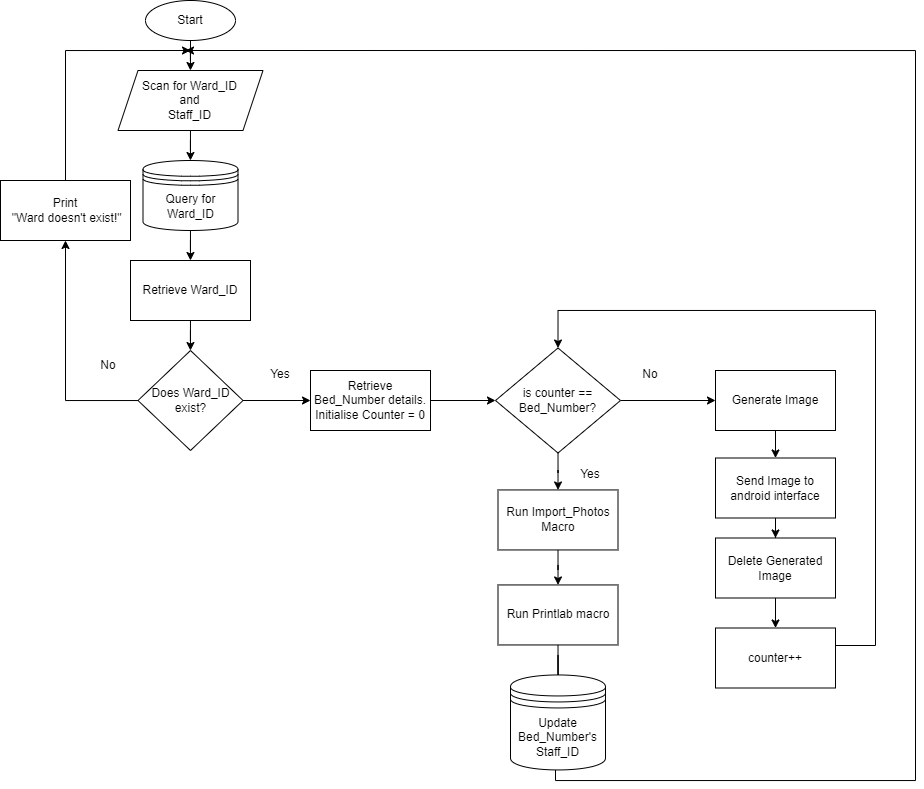

The diagram above was exported from draw.io. Its source (the exported page's mxGraphModel, read from the mxfile embedded in the PNG):
<mxGraphModel dx="1110" dy="527" grid="1" gridSize="10" guides="1" tooltips="1" connect="1" arrows="1" fold="1" page="1" pageScale="1" pageWidth="827" pageHeight="1169" math="0" shadow="0">
  <root>
    <mxCell id="WIyWlLk6GJQsqaUBKTNV-0" />
    <mxCell id="WIyWlLk6GJQsqaUBKTNV-1" parent="WIyWlLk6GJQsqaUBKTNV-0" />
    <mxCell id="UT2wqE0MjBE_wO20anw8-3" value="" style="edgeStyle=orthogonalEdgeStyle;rounded=0;orthogonalLoop=1;jettySize=auto;html=1;" parent="WIyWlLk6GJQsqaUBKTNV-1" source="UT2wqE0MjBE_wO20anw8-0" target="UT2wqE0MjBE_wO20anw8-2" edge="1">
      <mxGeometry relative="1" as="geometry" />
    </mxCell>
    <mxCell id="UT2wqE0MjBE_wO20anw8-0" value="Start" style="ellipse;whiteSpace=wrap;html=1;" parent="WIyWlLk6GJQsqaUBKTNV-1" vertex="1">
      <mxGeometry x="170" y="10" width="90" height="40" as="geometry" />
    </mxCell>
    <mxCell id="UT2wqE0MjBE_wO20anw8-6" value="" style="edgeStyle=orthogonalEdgeStyle;rounded=0;orthogonalLoop=1;jettySize=auto;html=1;" parent="WIyWlLk6GJQsqaUBKTNV-1" source="UT2wqE0MjBE_wO20anw8-2" target="UT2wqE0MjBE_wO20anw8-5" edge="1">
      <mxGeometry relative="1" as="geometry" />
    </mxCell>
    <mxCell id="UT2wqE0MjBE_wO20anw8-2" value="Scan for Ward_ID&lt;br&gt;and&lt;br&gt;Staff_ID" style="shape=parallelogram;perimeter=parallelogramPerimeter;whiteSpace=wrap;html=1;fixedSize=1;" parent="WIyWlLk6GJQsqaUBKTNV-1" vertex="1">
      <mxGeometry x="142.5" y="80" width="145" height="60" as="geometry" />
    </mxCell>
    <mxCell id="UT2wqE0MjBE_wO20anw8-8" value="" style="edgeStyle=orthogonalEdgeStyle;rounded=0;orthogonalLoop=1;jettySize=auto;html=1;" parent="WIyWlLk6GJQsqaUBKTNV-1" source="UT2wqE0MjBE_wO20anw8-5" target="UT2wqE0MjBE_wO20anw8-7" edge="1">
      <mxGeometry relative="1" as="geometry" />
    </mxCell>
    <mxCell id="UT2wqE0MjBE_wO20anw8-5" value="Query for Ward_ID" style="shape=datastore;whiteSpace=wrap;html=1;" parent="WIyWlLk6GJQsqaUBKTNV-1" vertex="1">
      <mxGeometry x="167.5" y="170" width="95" height="70" as="geometry" />
    </mxCell>
    <mxCell id="UT2wqE0MjBE_wO20anw8-10" value="" style="edgeStyle=orthogonalEdgeStyle;rounded=0;orthogonalLoop=1;jettySize=auto;html=1;" parent="WIyWlLk6GJQsqaUBKTNV-1" source="UT2wqE0MjBE_wO20anw8-7" target="UT2wqE0MjBE_wO20anw8-9" edge="1">
      <mxGeometry relative="1" as="geometry" />
    </mxCell>
    <mxCell id="UT2wqE0MjBE_wO20anw8-7" value="Retrieve Ward_ID" style="rounded=0;whiteSpace=wrap;html=1;" parent="WIyWlLk6GJQsqaUBKTNV-1" vertex="1">
      <mxGeometry x="155" y="270" width="120" height="60" as="geometry" />
    </mxCell>
    <mxCell id="UT2wqE0MjBE_wO20anw8-14" value="" style="edgeStyle=orthogonalEdgeStyle;rounded=0;orthogonalLoop=1;jettySize=auto;html=1;" parent="WIyWlLk6GJQsqaUBKTNV-1" source="UT2wqE0MjBE_wO20anw8-9" target="UT2wqE0MjBE_wO20anw8-13" edge="1">
      <mxGeometry relative="1" as="geometry" />
    </mxCell>
    <mxCell id="U1Bq2zFha6N54HN6Kgwy-4" style="edgeStyle=orthogonalEdgeStyle;rounded=0;orthogonalLoop=1;jettySize=auto;html=1;entryX=0;entryY=0.5;entryDx=0;entryDy=0;" edge="1" parent="WIyWlLk6GJQsqaUBKTNV-1" source="UT2wqE0MjBE_wO20anw8-9" target="UT2wqE0MjBE_wO20anw8-16">
      <mxGeometry relative="1" as="geometry">
        <mxPoint x="360" y="410" as="targetPoint" />
      </mxGeometry>
    </mxCell>
    <mxCell id="UT2wqE0MjBE_wO20anw8-9" value="Does Ward_ID exist?" style="rhombus;whiteSpace=wrap;html=1;" parent="WIyWlLk6GJQsqaUBKTNV-1" vertex="1">
      <mxGeometry x="162.5" y="360" width="105" height="100" as="geometry" />
    </mxCell>
    <mxCell id="UT2wqE0MjBE_wO20anw8-15" style="edgeStyle=orthogonalEdgeStyle;rounded=0;orthogonalLoop=1;jettySize=auto;html=1;" parent="WIyWlLk6GJQsqaUBKTNV-1" source="UT2wqE0MjBE_wO20anw8-13" edge="1">
      <mxGeometry relative="1" as="geometry">
        <mxPoint x="215" y="60" as="targetPoint" />
        <Array as="points">
          <mxPoint x="90" y="60" />
        </Array>
      </mxGeometry>
    </mxCell>
    <mxCell id="UT2wqE0MjBE_wO20anw8-13" value="Print&lt;br&gt;&amp;nbsp;&quot;Ward doesn't exist!&quot;" style="whiteSpace=wrap;html=1;" parent="WIyWlLk6GJQsqaUBKTNV-1" vertex="1">
      <mxGeometry x="25" y="190" width="130" height="60" as="geometry" />
    </mxCell>
    <mxCell id="UT2wqE0MjBE_wO20anw8-23" value="" style="edgeStyle=orthogonalEdgeStyle;rounded=0;orthogonalLoop=1;jettySize=auto;html=1;entryX=0;entryY=0.5;entryDx=0;entryDy=0;" parent="WIyWlLk6GJQsqaUBKTNV-1" source="UT2wqE0MjBE_wO20anw8-16" target="UT2wqE0MjBE_wO20anw8-22" edge="1">
      <mxGeometry relative="1" as="geometry">
        <mxPoint x="500" y="409.96" as="targetPoint" />
      </mxGeometry>
    </mxCell>
    <mxCell id="UT2wqE0MjBE_wO20anw8-16" value="Retrieve Bed_Number details.&lt;br&gt;Initialise Counter = 0" style="whiteSpace=wrap;html=1;" parent="WIyWlLk6GJQsqaUBKTNV-1" vertex="1">
      <mxGeometry x="335" y="380" width="120" height="60" as="geometry" />
    </mxCell>
    <mxCell id="UT2wqE0MjBE_wO20anw8-25" value="" style="edgeStyle=orthogonalEdgeStyle;rounded=0;orthogonalLoop=1;jettySize=auto;html=1;" parent="WIyWlLk6GJQsqaUBKTNV-1" source="UT2wqE0MjBE_wO20anw8-22" target="UT2wqE0MjBE_wO20anw8-24" edge="1">
      <mxGeometry relative="1" as="geometry" />
    </mxCell>
    <mxCell id="UT2wqE0MjBE_wO20anw8-42" value="" style="edgeStyle=orthogonalEdgeStyle;rounded=0;orthogonalLoop=1;jettySize=auto;html=1;" parent="WIyWlLk6GJQsqaUBKTNV-1" source="UT2wqE0MjBE_wO20anw8-22" target="UT2wqE0MjBE_wO20anw8-41" edge="1">
      <mxGeometry relative="1" as="geometry" />
    </mxCell>
    <mxCell id="UT2wqE0MjBE_wO20anw8-22" value="is counter == Bed_Number?" style="rhombus;whiteSpace=wrap;html=1;" parent="WIyWlLk6GJQsqaUBKTNV-1" vertex="1">
      <mxGeometry x="520" y="357.5" width="125" height="105" as="geometry" />
    </mxCell>
    <mxCell id="UT2wqE0MjBE_wO20anw8-27" value="" style="edgeStyle=orthogonalEdgeStyle;rounded=0;orthogonalLoop=1;jettySize=auto;html=1;" parent="WIyWlLk6GJQsqaUBKTNV-1" source="UT2wqE0MjBE_wO20anw8-24" target="UT2wqE0MjBE_wO20anw8-26" edge="1">
      <mxGeometry relative="1" as="geometry" />
    </mxCell>
    <mxCell id="UT2wqE0MjBE_wO20anw8-24" value="Generate Image" style="whiteSpace=wrap;html=1;" parent="WIyWlLk6GJQsqaUBKTNV-1" vertex="1">
      <mxGeometry x="740" y="380" width="120" height="60" as="geometry" />
    </mxCell>
    <mxCell id="UT2wqE0MjBE_wO20anw8-29" value="" style="edgeStyle=orthogonalEdgeStyle;rounded=0;orthogonalLoop=1;jettySize=auto;html=1;" parent="WIyWlLk6GJQsqaUBKTNV-1" source="UT2wqE0MjBE_wO20anw8-26" target="UT2wqE0MjBE_wO20anw8-28" edge="1">
      <mxGeometry relative="1" as="geometry" />
    </mxCell>
    <mxCell id="UT2wqE0MjBE_wO20anw8-26" value="Send Image to android interface" style="whiteSpace=wrap;html=1;" parent="WIyWlLk6GJQsqaUBKTNV-1" vertex="1">
      <mxGeometry x="740" y="467.5" width="120" height="60" as="geometry" />
    </mxCell>
    <mxCell id="UT2wqE0MjBE_wO20anw8-33" value="" style="edgeStyle=orthogonalEdgeStyle;rounded=0;orthogonalLoop=1;jettySize=auto;html=1;" parent="WIyWlLk6GJQsqaUBKTNV-1" source="UT2wqE0MjBE_wO20anw8-28" target="UT2wqE0MjBE_wO20anw8-32" edge="1">
      <mxGeometry relative="1" as="geometry" />
    </mxCell>
    <mxCell id="UT2wqE0MjBE_wO20anw8-28" value="Delete Generated Image" style="whiteSpace=wrap;html=1;" parent="WIyWlLk6GJQsqaUBKTNV-1" vertex="1">
      <mxGeometry x="740" y="547.5" width="120" height="60" as="geometry" />
    </mxCell>
    <mxCell id="UT2wqE0MjBE_wO20anw8-36" style="edgeStyle=orthogonalEdgeStyle;rounded=0;orthogonalLoop=1;jettySize=auto;html=1;entryX=0.5;entryY=0;entryDx=0;entryDy=0;" parent="WIyWlLk6GJQsqaUBKTNV-1" source="UT2wqE0MjBE_wO20anw8-32" edge="1" target="UT2wqE0MjBE_wO20anw8-22">
      <mxGeometry relative="1" as="geometry">
        <mxPoint x="377.5" y="414.45" as="targetPoint" />
        <Array as="points">
          <mxPoint x="900" y="654.96" />
          <mxPoint x="900" y="319.96" />
          <mxPoint x="582" y="319.96" />
        </Array>
      </mxGeometry>
    </mxCell>
    <mxCell id="UT2wqE0MjBE_wO20anw8-32" value="counter++" style="whiteSpace=wrap;html=1;" parent="WIyWlLk6GJQsqaUBKTNV-1" vertex="1">
      <mxGeometry x="740" y="637.5" width="120" height="60" as="geometry" />
    </mxCell>
    <mxCell id="UT2wqE0MjBE_wO20anw8-34" value="No" style="text;strokeColor=none;align=center;fillColor=none;html=1;verticalAlign=middle;whiteSpace=wrap;rounded=0;" parent="WIyWlLk6GJQsqaUBKTNV-1" vertex="1">
      <mxGeometry x="645" y="369.49" width="60" height="30" as="geometry" />
    </mxCell>
    <mxCell id="UT2wqE0MjBE_wO20anw8-38" value="Yes" style="text;strokeColor=none;align=center;fillColor=none;html=1;verticalAlign=middle;whiteSpace=wrap;rounded=0;" parent="WIyWlLk6GJQsqaUBKTNV-1" vertex="1">
      <mxGeometry x="585" y="469.45" width="60" height="30" as="geometry" />
    </mxCell>
    <mxCell id="UT2wqE0MjBE_wO20anw8-44" value="" style="edgeStyle=orthogonalEdgeStyle;rounded=0;orthogonalLoop=1;jettySize=auto;html=1;" parent="WIyWlLk6GJQsqaUBKTNV-1" source="UT2wqE0MjBE_wO20anw8-41" target="UT2wqE0MjBE_wO20anw8-43" edge="1">
      <mxGeometry relative="1" as="geometry" />
    </mxCell>
    <mxCell id="UT2wqE0MjBE_wO20anw8-41" value="Run Import_Photos Macro" style="whiteSpace=wrap;html=1;" parent="WIyWlLk6GJQsqaUBKTNV-1" vertex="1">
      <mxGeometry x="522.5" y="499.45" width="120" height="60" as="geometry" />
    </mxCell>
    <mxCell id="UT2wqE0MjBE_wO20anw8-46" value="" style="edgeStyle=orthogonalEdgeStyle;rounded=0;orthogonalLoop=1;jettySize=auto;html=1;entryX=0.502;entryY=0.293;entryDx=0;entryDy=0;entryPerimeter=0;startArrow=none;" parent="WIyWlLk6GJQsqaUBKTNV-1" source="UT2wqE0MjBE_wO20anw8-47" edge="1">
      <mxGeometry relative="1" as="geometry">
        <mxPoint x="582.69" y="724.96" as="targetPoint" />
      </mxGeometry>
    </mxCell>
    <mxCell id="UT2wqE0MjBE_wO20anw8-43" value="Run Printlab macro" style="whiteSpace=wrap;html=1;" parent="WIyWlLk6GJQsqaUBKTNV-1" vertex="1">
      <mxGeometry x="522.5" y="594.45" width="120" height="60" as="geometry" />
    </mxCell>
    <mxCell id="UT2wqE0MjBE_wO20anw8-51" style="edgeStyle=orthogonalEdgeStyle;rounded=0;orthogonalLoop=1;jettySize=auto;html=1;" parent="WIyWlLk6GJQsqaUBKTNV-1" source="UT2wqE0MjBE_wO20anw8-47" edge="1">
      <mxGeometry relative="1" as="geometry">
        <mxPoint x="210" y="60" as="targetPoint" />
        <Array as="points">
          <mxPoint x="580" y="790" />
          <mxPoint x="940" y="790" />
          <mxPoint x="940" y="60" />
        </Array>
      </mxGeometry>
    </mxCell>
    <mxCell id="U1Bq2zFha6N54HN6Kgwy-0" value="" style="edgeStyle=orthogonalEdgeStyle;rounded=0;orthogonalLoop=1;jettySize=auto;html=1;entryX=0.502;entryY=0.293;entryDx=0;entryDy=0;entryPerimeter=0;endArrow=none;" edge="1" parent="WIyWlLk6GJQsqaUBKTNV-1" source="UT2wqE0MjBE_wO20anw8-43" target="UT2wqE0MjBE_wO20anw8-47">
      <mxGeometry relative="1" as="geometry">
        <mxPoint x="582.69" y="724.96" as="targetPoint" />
        <mxPoint x="582.5294117647059" y="654.4500000000003" as="sourcePoint" />
      </mxGeometry>
    </mxCell>
    <mxCell id="UT2wqE0MjBE_wO20anw8-47" value="Update Bed_Number's Staff_ID" style="shape=datastore;whiteSpace=wrap;html=1;" parent="WIyWlLk6GJQsqaUBKTNV-1" vertex="1">
      <mxGeometry x="535" y="684.45" width="95" height="95" as="geometry" />
    </mxCell>
    <mxCell id="U1Bq2zFha6N54HN6Kgwy-1" value="No" style="text;strokeColor=none;align=center;fillColor=none;html=1;verticalAlign=middle;whiteSpace=wrap;rounded=0;" vertex="1" parent="WIyWlLk6GJQsqaUBKTNV-1">
      <mxGeometry x="102.5" y="360" width="60" height="30" as="geometry" />
    </mxCell>
    <mxCell id="U1Bq2zFha6N54HN6Kgwy-2" value="Yes" style="text;strokeColor=none;align=center;fillColor=none;html=1;verticalAlign=middle;whiteSpace=wrap;rounded=0;" vertex="1" parent="WIyWlLk6GJQsqaUBKTNV-1">
      <mxGeometry x="275" y="369.49" width="60" height="30" as="geometry" />
    </mxCell>
  </root>
</mxGraphModel>